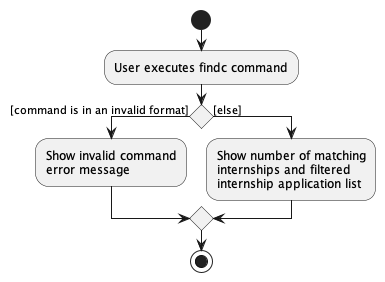

The diagram above was rendered by PlantUML. Its source (embedded in the PNG):
@startuml
start
:User executes findc command;

'Since the beta syntax does not support placing the condition outside the
'diamond we place it as the true branch instead.

if () then ([command is in an invalid format])
    :Show invalid command
    error message;

else ([else])
    :Show number of matching
    internships and filtered
    internship application list;
endif
stop
@enduml